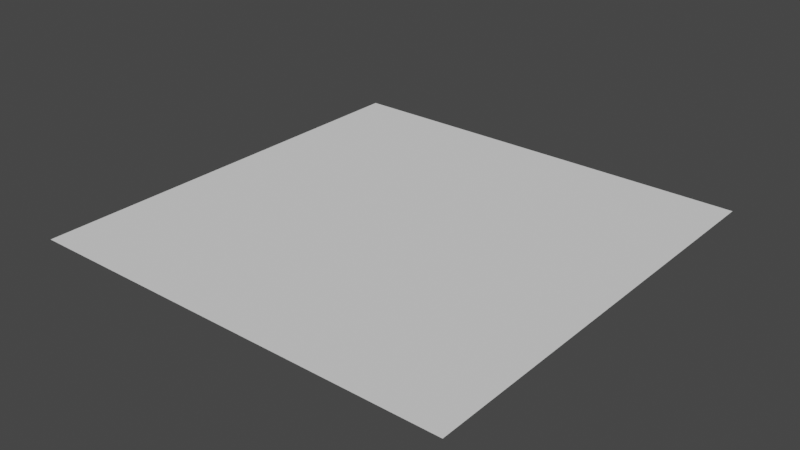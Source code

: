 # Source: quad.blend  (saved by Blender 2.80.75; exported with 4.5.12 LTS)
import bpy
from mathutils import Matrix  # noqa: F401  (used for matrix-valued properties, if any)

bpy.ops.wm.read_factory_settings(use_empty=True)
scene = bpy.context.scene
scene.name = 'Scene'

# ---- collections
col_collection = bpy.data.collections.new('Collection'); scene.collection.children.link(col_collection)

# ---- world
world_world = bpy.data.worlds.new('World'); scene.world = world_world
world_world.use_nodes = True; world_world.node_tree.nodes.clear()
_N = world_world.node_tree.nodes; _L = world_world.node_tree.links
n0 = _N.new('ShaderNodeOutputWorld'); n0.name = 'World Output'; n0.location = (300, 300)
n1 = _N.new('ShaderNodeBackground'); n1.name = 'Background'; n1.location = (10, 300)
n1.inputs[0].default_value = (0.05088, 0.05088, 0.05088, 1.0)
_L.new(n1.outputs[0], n0.inputs[0])
n0.is_active_output = True
world_world.color = (0.05088, 0.05088, 0.05088)
world_world.use_sun_shadow = False
world_world.sun_shadow_jitter_overblur = 0.0

# ---- meshes
me_plane = bpy.data.meshes.new('Plane')
me_plane.from_pydata([(-1.0, -1.0, 0.0), (1.0, -1.0, 0.0), (-1.0, 1.0, 0.0), (1.0, 1.0, 0.0)], [], [(0, 1, 3, 2)])
_uv = me_plane.uv_layers.new(name='UVMap')
_uv.uv.foreach_set('vector', [0.0, 0.0, 1.0, 0.0, 1.0, 1.0, 0.0, 1.0])
me_plane.use_remesh_preserve_volume = False
me_plane.use_remesh_preserve_attributes = False
me_plane.use_mirror_vertex_groups = False
me_plane.update()

# ---- objects
ob_plane = bpy.data.objects.new('Plane', me_plane)

# ---- transforms, parenting, visibility, modifiers, constraints
ob_plane.location = (0.0, 0.0, 0.0)
ob_plane.lineart.crease_threshold = 0.0

# ---- collection membership
col_collection.objects.link(ob_plane)

# ---- scene / render settings (as saved in the file)
scene.frame_start = 1; scene.frame_end = 250; scene.frame_set(1)
scene.render.engine = 'BLENDER_EEVEE_NEXT'
scene.cycles.use_denoising = False
scene.cycles.samples = 128
scene.cycles.sampling_pattern = 'TABULATED_SOBOL'
scene.cycles.use_adaptive_sampling = False
scene.cycles.use_light_tree = False
scene.view_settings.view_transform = 'Filmic'
bpy.context.view_layer.update()

# ---- added for rendering (the .blend has no active camera and no usable light): camera, sun
cam_auto = bpy.data.cameras.new('AutoCamera')
cam_auto.lens = 50.0
cam_auto.sensor_width = 36.0
cam_auto.clip_end = 1000.0
ob_auto_camera = bpy.data.objects.new('AutoCamera', cam_auto)
scene.collection.objects.link(ob_auto_camera)
ob_auto_camera.location = (2.61693, -3.14032, 2.09354)
ob_auto_camera.rotation_euler = (1.09748, -7.21219e-08, 0.694738)
scene.camera = ob_auto_camera
light_auto_sun = bpy.data.lights.new('AutoSun', 'SUN')
light_auto_sun.energy = 3.0
light_auto_sun.angle = 0.0523599
ob_auto_sun = bpy.data.objects.new('AutoSun', light_auto_sun)
scene.collection.objects.link(ob_auto_sun)
ob_auto_sun.rotation_euler = (0.872665, 0.174533, 0.523599)
bpy.context.view_layer.update()
